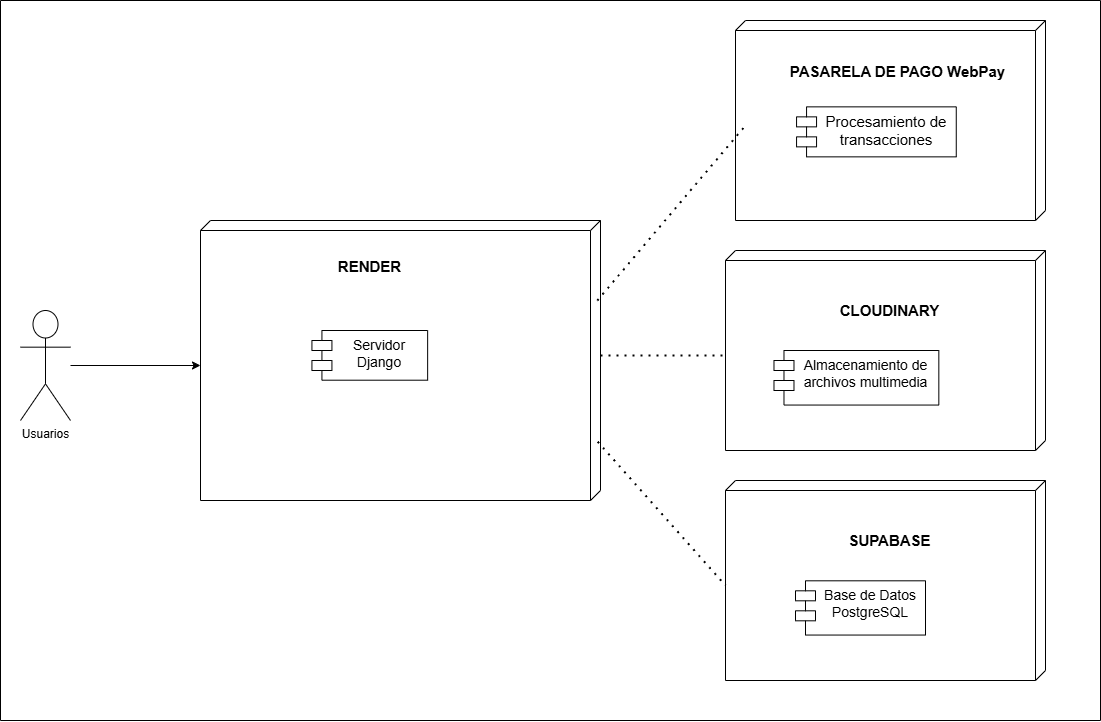

The diagram above was exported from draw.io. Its source (the exported page's mxGraphModel, read from the mxfile embedded in the PNG):
<mxGraphModel dx="2518" dy="1727" grid="1" gridSize="10" guides="1" tooltips="1" connect="1" arrows="1" fold="1" page="1" pageScale="1" pageWidth="1100" pageHeight="850" background="none" math="0" shadow="0">
  <root>
    <mxCell id="0" />
    <mxCell id="1" parent="0" />
    <mxCell id="NOa1TYopd-F2PDI_z5Hk-31" value="" style="swimlane;startSize=0;" parent="1" vertex="1">
      <mxGeometry x="-90" y="-70" width="1100" height="720" as="geometry" />
    </mxCell>
    <mxCell id="NOa1TYopd-F2PDI_z5Hk-32" value="Usuarios" style="shape=umlActor;verticalLabelPosition=bottom;verticalAlign=top;html=1;outlineConnect=0;" parent="NOa1TYopd-F2PDI_z5Hk-31" vertex="1">
      <mxGeometry x="20" y="310" width="50" height="110" as="geometry" />
    </mxCell>
    <mxCell id="NOa1TYopd-F2PDI_z5Hk-18" value="" style="group" parent="NOa1TYopd-F2PDI_z5Hk-31" vertex="1" connectable="0">
      <mxGeometry x="200" y="220" width="420" height="290" as="geometry" />
    </mxCell>
    <mxCell id="NOa1TYopd-F2PDI_z5Hk-11" value="" style="verticalAlign=top;align=left;spacingTop=8;spacingLeft=2;spacingRight=12;shape=cube;size=10;direction=south;fontStyle=4;html=1;rounded=0;shadow=0;comic=0;labelBackgroundColor=none;strokeWidth=1;fontFamily=Verdana;fontSize=12" parent="NOa1TYopd-F2PDI_z5Hk-18" vertex="1">
      <mxGeometry width="400" height="280" as="geometry" />
    </mxCell>
    <mxCell id="NOa1TYopd-F2PDI_z5Hk-12" value="&lt;b&gt;&lt;font style=&quot;font-size: 15px;&quot;&gt;RENDER&lt;/font&gt;&lt;/b&gt;" style="text;html=1;align=center;verticalAlign=middle;resizable=0;points=[];autosize=1;strokeColor=none;fillColor=none;" parent="NOa1TYopd-F2PDI_z5Hk-18" vertex="1">
      <mxGeometry x="124.28571428571428" y="30.757575757575758" width="90" height="30" as="geometry" />
    </mxCell>
    <mxCell id="NOa1TYopd-F2PDI_z5Hk-14" value="&lt;font style=&quot;font-size: 14px;&quot;&gt;Servidor Django&lt;/font&gt;" style="shape=module;align=left;spacingLeft=20;align=center;verticalAlign=top;whiteSpace=wrap;html=1;" parent="NOa1TYopd-F2PDI_z5Hk-18" vertex="1">
      <mxGeometry x="111.43" y="110" width="115.71" height="49.7" as="geometry" />
    </mxCell>
    <mxCell id="NOa1TYopd-F2PDI_z5Hk-33" style="edgeStyle=orthogonalEdgeStyle;rounded=0;orthogonalLoop=1;jettySize=auto;html=1;entryX=0;entryY=0;entryDx=145;entryDy=400;entryPerimeter=0;" parent="NOa1TYopd-F2PDI_z5Hk-31" source="NOa1TYopd-F2PDI_z5Hk-32" target="NOa1TYopd-F2PDI_z5Hk-11" edge="1">
      <mxGeometry relative="1" as="geometry" />
    </mxCell>
    <mxCell id="NOa1TYopd-F2PDI_z5Hk-23" value="" style="group" parent="NOa1TYopd-F2PDI_z5Hk-31" vertex="1" connectable="0">
      <mxGeometry x="735" y="20" width="310" height="200" as="geometry" />
    </mxCell>
    <mxCell id="NOa1TYopd-F2PDI_z5Hk-9" value="" style="verticalAlign=top;align=left;spacingTop=8;spacingLeft=2;spacingRight=12;shape=cube;size=10;direction=south;fontStyle=4;html=1;rounded=0;shadow=0;comic=0;labelBackgroundColor=none;strokeWidth=1;fontFamily=Verdana;fontSize=12" parent="NOa1TYopd-F2PDI_z5Hk-23" vertex="1">
      <mxGeometry width="310.00000000000006" height="200" as="geometry" />
    </mxCell>
    <mxCell id="NOa1TYopd-F2PDI_z5Hk-10" value="&lt;font style=&quot;font-size: 15px;&quot;&gt;&lt;b&gt;PASARELA DE PAGO WebPay&lt;/b&gt;&lt;/font&gt;" style="text;html=1;align=center;verticalAlign=middle;resizable=0;points=[];autosize=1;strokeColor=none;fillColor=none;" parent="NOa1TYopd-F2PDI_z5Hk-23" vertex="1">
      <mxGeometry x="42.27272727272727" y="36.36363636363636" width="240" height="30" as="geometry" />
    </mxCell>
    <mxCell id="NOa1TYopd-F2PDI_z5Hk-17" value="&lt;font style=&quot;font-size: 15px;&quot;&gt;Procesamiento de transacciones&lt;/font&gt;" style="shape=module;align=left;spacingLeft=20;align=center;verticalAlign=top;whiteSpace=wrap;html=1;" parent="NOa1TYopd-F2PDI_z5Hk-23" vertex="1">
      <mxGeometry x="61.06060606060606" y="86.36363636363636" width="159.6969696969697" height="50" as="geometry" />
    </mxCell>
    <mxCell id="NOa1TYopd-F2PDI_z5Hk-29" value="" style="endArrow=none;dashed=1;html=1;dashPattern=1 3;strokeWidth=2;rounded=0;entryX=0;entryY=0;entryDx=105;entryDy=300;entryPerimeter=0;exitX=0.286;exitY=0.008;exitDx=0;exitDy=0;exitPerimeter=0;" parent="NOa1TYopd-F2PDI_z5Hk-31" source="NOa1TYopd-F2PDI_z5Hk-11" target="NOa1TYopd-F2PDI_z5Hk-9" edge="1">
      <mxGeometry width="50" height="50" relative="1" as="geometry">
        <mxPoint x="740" y="320" as="sourcePoint" />
        <mxPoint x="790" y="270" as="targetPoint" />
      </mxGeometry>
    </mxCell>
    <mxCell id="NOa1TYopd-F2PDI_z5Hk-25" value="" style="group" parent="NOa1TYopd-F2PDI_z5Hk-31" vertex="1" connectable="0">
      <mxGeometry x="725" y="250" width="320" height="200" as="geometry" />
    </mxCell>
    <mxCell id="NOa1TYopd-F2PDI_z5Hk-7" value="" style="verticalAlign=top;align=left;spacingTop=8;spacingLeft=2;spacingRight=12;shape=cube;size=10;direction=south;fontStyle=4;html=1;rounded=0;shadow=0;comic=0;labelBackgroundColor=none;strokeWidth=1;fontFamily=Verdana;fontSize=12" parent="NOa1TYopd-F2PDI_z5Hk-25" vertex="1">
      <mxGeometry width="320" height="200" as="geometry" />
    </mxCell>
    <mxCell id="NOa1TYopd-F2PDI_z5Hk-24" value="" style="group" parent="NOa1TYopd-F2PDI_z5Hk-25" vertex="1" connectable="0">
      <mxGeometry x="24.242424242424242" y="45.45454545454545" width="271.5151515151515" height="109.0909090909091" as="geometry" />
    </mxCell>
    <mxCell id="NOa1TYopd-F2PDI_z5Hk-8" value="&lt;span style=&quot;font-size: 15px;&quot;&gt;&lt;b&gt;CLOUDINARY&lt;/b&gt;&lt;/span&gt;" style="text;html=1;align=center;verticalAlign=middle;resizable=0;points=[];autosize=1;strokeColor=none;fillColor=none;" parent="NOa1TYopd-F2PDI_z5Hk-24" vertex="1">
      <mxGeometry x="80" width="120" height="30" as="geometry" />
    </mxCell>
    <mxCell id="NOa1TYopd-F2PDI_z5Hk-13" value="&lt;font style=&quot;font-size: 14px;&quot;&gt;Almacenamiento de archivos multimedia&lt;/font&gt;" style="shape=module;align=left;spacingLeft=20;align=center;verticalAlign=top;whiteSpace=wrap;html=1;" parent="NOa1TYopd-F2PDI_z5Hk-24" vertex="1">
      <mxGeometry x="24.24242424242424" y="54.54545454545455" width="164.84848484848484" height="54.54545454545455" as="geometry" />
    </mxCell>
    <mxCell id="NOa1TYopd-F2PDI_z5Hk-30" value="" style="endArrow=none;dashed=1;html=1;dashPattern=1 3;strokeWidth=2;rounded=0;entryX=0;entryY=0;entryDx=105;entryDy=320;entryPerimeter=0;exitX=0;exitY=0;exitDx=135;exitDy=0;exitPerimeter=0;" parent="NOa1TYopd-F2PDI_z5Hk-31" source="NOa1TYopd-F2PDI_z5Hk-11" target="NOa1TYopd-F2PDI_z5Hk-7" edge="1">
      <mxGeometry width="50" height="50" relative="1" as="geometry">
        <mxPoint x="800" y="345" as="sourcePoint" />
        <mxPoint x="880" y="315" as="targetPoint" />
      </mxGeometry>
    </mxCell>
    <mxCell id="YipigYYQGshoSCSt7UVW-3" value="" style="group" vertex="1" connectable="0" parent="NOa1TYopd-F2PDI_z5Hk-31">
      <mxGeometry x="725" y="480" width="320" height="200" as="geometry" />
    </mxCell>
    <mxCell id="YipigYYQGshoSCSt7UVW-4" value="" style="verticalAlign=top;align=left;spacingTop=8;spacingLeft=2;spacingRight=12;shape=cube;size=10;direction=south;fontStyle=4;html=1;rounded=0;shadow=0;comic=0;labelBackgroundColor=none;strokeWidth=1;fontFamily=Verdana;fontSize=12" vertex="1" parent="YipigYYQGshoSCSt7UVW-3">
      <mxGeometry width="320" height="200" as="geometry" />
    </mxCell>
    <mxCell id="YipigYYQGshoSCSt7UVW-5" value="" style="group" vertex="1" connectable="0" parent="YipigYYQGshoSCSt7UVW-3">
      <mxGeometry x="24.242424242424242" y="45.45454545454545" width="271.5151515151515" height="109.0909090909091" as="geometry" />
    </mxCell>
    <mxCell id="YipigYYQGshoSCSt7UVW-6" value="&lt;span style=&quot;font-size: 15px;&quot;&gt;&lt;b&gt;SUPABASE&lt;/b&gt;&lt;/span&gt;" style="text;html=1;align=center;verticalAlign=middle;resizable=0;points=[];autosize=1;strokeColor=none;fillColor=none;" vertex="1" parent="YipigYYQGshoSCSt7UVW-5">
      <mxGeometry x="85" width="110" height="30" as="geometry" />
    </mxCell>
    <mxCell id="YipigYYQGshoSCSt7UVW-8" value="&lt;font style=&quot;font-size: 14px;&quot;&gt;Base de Datos&lt;br&gt;PostgreSQL&lt;/font&gt;" style="shape=module;align=left;spacingLeft=20;align=center;verticalAlign=top;whiteSpace=wrap;html=1;fontSize=13;" vertex="1" parent="YipigYYQGshoSCSt7UVW-3">
      <mxGeometry x="70" y="100.31" width="130" height="54.24" as="geometry" />
    </mxCell>
    <mxCell id="YipigYYQGshoSCSt7UVW-10" value="" style="endArrow=none;dashed=1;html=1;dashPattern=1 3;strokeWidth=2;rounded=0;exitX=0.79;exitY=0.007;exitDx=0;exitDy=0;exitPerimeter=0;entryX=0;entryY=0;entryDx=105;entryDy=320;entryPerimeter=0;" edge="1" parent="NOa1TYopd-F2PDI_z5Hk-31" source="NOa1TYopd-F2PDI_z5Hk-11" target="YipigYYQGshoSCSt7UVW-4">
      <mxGeometry width="50" height="50" relative="1" as="geometry">
        <mxPoint x="620" y="380" as="sourcePoint" />
        <mxPoint x="752" y="473" as="targetPoint" />
      </mxGeometry>
    </mxCell>
  </root>
</mxGraphModel>